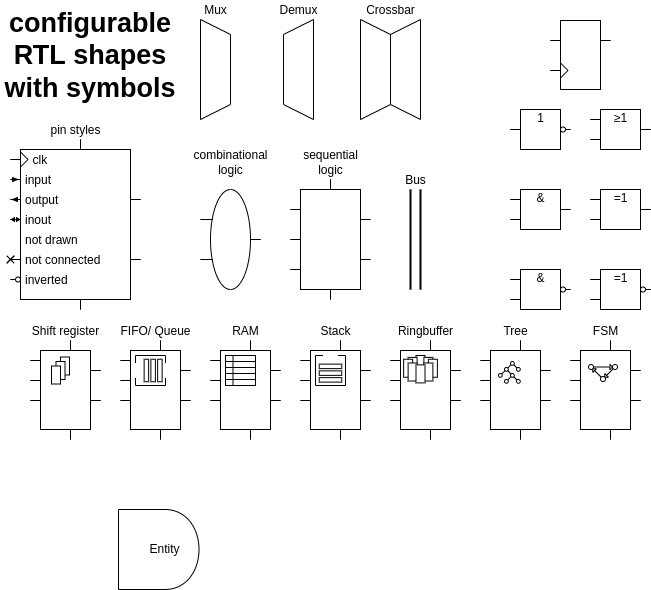

The diagram above was exported from draw.io. Its source (the exported page's mxGraphModel, read from the mxfile embedded in the PNG):
<mxGraphModel dx="1240" dy="1282" grid="1" gridSize="10" guides="1" tooltips="1" connect="1" arrows="1" fold="1" page="1" pageScale="1" pageWidth="850" pageHeight="1100" background="#ffffff" math="0" shadow="0">
  <root>
    <mxCell id="0" />
    <mxCell id="1" parent="0" />
    <mxCell id="2" value="Mux" style="shadow=0;dashed=0;align=center;html=1;strokeWidth=1;shape=mxgraph.rtl.abstract.entity;container=1;collapsible=0;kind=mux;drawPins=0;left=4;right=1;bottom=0;verticalAlign=bottom;labelPosition=center;verticalLabelPosition=top;" parent="1" vertex="1">
      <mxGeometry x="320" y="190" width="30" height="100" as="geometry" />
    </mxCell>
    <mxCell id="3" value="Demux" style="shadow=0;dashed=0;align=center;html=1;strokeWidth=1;shape=mxgraph.rtl.abstract.entity;container=1;collapsible=0;kind=demux;drawPins=0;left=1;right=4;bottom=0;verticalAlign=bottom;labelPosition=center;verticalLabelPosition=top;" parent="1" vertex="1">
      <mxGeometry x="403" y="190" width="30" height="100" as="geometry" />
    </mxCell>
    <mxCell id="4" value="Crossbar" style="shadow=0;dashed=0;align=center;html=1;strokeWidth=1;shape=mxgraph.rtl.abstract.entity;container=1;collapsible=0;kind=crossbar;drawPins=0;left=4;right=4;bottom=0;verticalAlign=bottom;labelPosition=center;verticalLabelPosition=top;" parent="1" vertex="1">
      <mxGeometry x="480" y="190" width="60" height="100" as="geometry" />
    </mxCell>
    <mxCell id="7" value="Bus" style="shadow=0;dashed=0;align=center;html=1;strokeWidth=2;shape=mxgraph.rtl.abstract.bus;labelPosition=center;verticalLabelPosition=top;verticalAlign=bottom;" parent="1" vertex="1">
      <mxGeometry x="530" y="360" width="10" height="100" as="geometry" />
    </mxCell>
    <mxCell id="9" value="combinational&lt;br&gt;logic" style="shadow=0;dashed=0;align=center;html=1;strokeWidth=1;shape=mxgraph.rtl.abstract.entity;container=1;collapsible=0;kind=combinational;drawPins=1;left=2;right=1;bottom=0;top=0;verticalAlign=bottom;labelPosition=center;verticalLabelPosition=top;" parent="1" vertex="1">
      <mxGeometry x="320" y="350" width="60" height="120" as="geometry" />
    </mxCell>
    <mxCell id="10" value="sequential&lt;br&gt;logic" style="shadow=0;dashed=0;align=center;html=1;strokeWidth=1;shape=mxgraph.rtl.abstract.entity;container=1;collapsible=0;drawPins=1;verticalAlign=bottom;labelPosition=center;verticalLabelPosition=top;" parent="1" vertex="1">
      <mxGeometry x="410" y="350" width="80" height="120" as="geometry" />
    </mxCell>
    <mxCell id="11" value="pin styles" style="shadow=0;dashed=0;align=center;html=1;strokeWidth=1;shape=mxgraph.rtl.abstract.entity;container=1;collapsible=0;left=clk:clk,input:i,output:o,inout:io,not drawn:np,not connected:nc,inverted:n;drawPins=1;verticalAlign=bottom;labelPosition=center;verticalLabelPosition=top;" parent="1" vertex="1">
      <mxGeometry x="130" y="310" width="130" height="170" as="geometry" />
    </mxCell>
    <mxCell id="12" value="" style="shadow=0;dashed=0;align=center;html=1;strokeWidth=1;shape=mxgraph.rtl.abstract.entity;left=,:clk;right=,:np;top=0;bottom=0;drawPins=1;snapToPoint=1;resizable=1;editable=1;" parent="1" vertex="1">
      <mxGeometry x="670" y="181" width="60" height="89" as="geometry" />
    </mxCell>
    <mxCell id="13" value="1" style="shadow=0;dashed=0;align=center;html=1;strokeWidth=1;shape=mxgraph.rtl.abstract.entity;verticalAlign=top;spacing=0;spacingTop=7;left=1;right=:n;top=0;bottom=0;drawPins=1;snapToPoint=1;resizable=0;editable=0;" parent="1" vertex="1">
      <mxGeometry x="630" y="270" width="60" height="60" as="geometry" />
    </mxCell>
    <mxCell id="14" value="&amp;" style="shadow=0;dashed=0;align=center;html=1;strokeWidth=1;shape=mxgraph.rtl.abstract.entity;verticalAlign=top;spacing=0;spacingTop=7;left=2;right=1;top=0;bottom=0;drawPins=1;snapToPoint=1;resizable=0;editable=0;" parent="1" vertex="1">
      <mxGeometry x="630" y="350" width="60" height="60" as="geometry" />
    </mxCell>
    <mxCell id="15" value="&amp;" style="shadow=0;dashed=0;align=center;html=1;strokeWidth=1;shape=mxgraph.rtl.abstract.entity;verticalAlign=top;spacing=0;spacingTop=7;left=2;right=:n;top=0;bottom=0;drawPins=1;snapToPoint=1;resizable=0;editable=0;" parent="1" vertex="1">
      <mxGeometry x="630" y="430" width="60" height="60" as="geometry" />
    </mxCell>
    <mxCell id="16" value="≥1" style="shadow=0;dashed=0;align=center;html=1;strokeWidth=1;shape=mxgraph.rtl.abstract.entity;verticalAlign=top;spacing=0;spacingTop=7;left=2;right=1;top=0;bottom=0;drawPins=1;snapToPoint=1;resizable=0;editable=0;" parent="1" vertex="1">
      <mxGeometry x="710" y="270" width="60" height="60" as="geometry" />
    </mxCell>
    <mxCell id="17" value="=1" style="shadow=0;dashed=0;align=center;html=1;strokeWidth=1;shape=mxgraph.rtl.abstract.entity;verticalAlign=top;spacing=0;spacingTop=7;left=2;right=1;top=0;bottom=0;drawPins=1;snapToPoint=1;resizable=0;editable=0;" parent="1" vertex="1">
      <mxGeometry x="710" y="350" width="60" height="60" as="geometry" />
    </mxCell>
    <mxCell id="18" value="=1" style="shadow=0;dashed=0;align=center;html=1;strokeWidth=1;shape=mxgraph.rtl.abstract.entity;verticalAlign=top;spacing=0;spacingTop=7;left=2;right=:n;top=0;bottom=0;drawPins=1;snapToPoint=1;resizable=0;editable=0;" parent="1" vertex="1">
      <mxGeometry x="710" y="430" width="60" height="60" as="geometry" />
    </mxCell>
    <mxCell id="20" value="&lt;b style=&quot;font-size: 27px&quot;&gt;configurable&lt;br&gt;RTL shapes&lt;br&gt;with symbols&lt;br&gt;&lt;/b&gt;" style="text;html=1;strokeColor=none;fillColor=none;align=center;verticalAlign=top;whiteSpace=wrap;rounded=0;" parent="1" vertex="1">
      <mxGeometry x="120" y="171" width="180" height="109" as="geometry" />
    </mxCell>
    <mxCell id="21" value="Shift register" style="shadow=0;dashed=0;align=center;html=1;strokeWidth=1;shape=mxgraph.rtl.abstract.entity;container=1;collapsible=0;type=shiftReg;drawPins=1;labelPosition=center;verticalLabelPosition=top;verticalAlign=bottom;" parent="1" vertex="1">
      <mxGeometry x="150" y="511" width="70" height="99" as="geometry" />
    </mxCell>
    <mxCell id="23" value="FIFO/ Queue" style="shadow=0;dashed=0;align=center;html=1;strokeWidth=1;shape=mxgraph.rtl.abstract.entity;container=1;collapsible=0;type=fifo;drawPins=1;labelPosition=center;verticalLabelPosition=top;verticalAlign=bottom;" parent="1" vertex="1">
      <mxGeometry x="240" y="511" width="70" height="99" as="geometry" />
    </mxCell>
    <mxCell id="24" value="RAM" style="shadow=0;dashed=0;align=center;html=1;strokeWidth=1;shape=mxgraph.rtl.abstract.entity;container=1;collapsible=0;type=ram;drawPins=1;labelPosition=center;verticalLabelPosition=top;verticalAlign=bottom;" parent="1" vertex="1">
      <mxGeometry x="330" y="511" width="70" height="99" as="geometry" />
    </mxCell>
    <mxCell id="26" value="Stack" style="shadow=0;dashed=0;align=center;html=1;strokeWidth=1;shape=mxgraph.rtl.abstract.entity;container=1;collapsible=0;type=stack;drawPins=1;labelPosition=center;verticalLabelPosition=top;verticalAlign=bottom;" parent="1" vertex="1">
      <mxGeometry x="420" y="511" width="70" height="99" as="geometry" />
    </mxCell>
    <mxCell id="27" value="Ringbuffer" style="shadow=0;dashed=0;align=center;html=1;strokeWidth=1;shape=mxgraph.rtl.abstract.entity;container=1;collapsible=0;type=ringbuffer;drawPins=1;labelPosition=center;verticalLabelPosition=top;verticalAlign=bottom;" parent="1" vertex="1">
      <mxGeometry x="510" y="511" width="70" height="99" as="geometry" />
    </mxCell>
    <mxCell id="28" value="Tree" style="shadow=0;dashed=0;align=center;html=1;strokeWidth=1;shape=mxgraph.rtl.abstract.entity;container=1;collapsible=0;type=tree;drawPins=1;labelPosition=center;verticalLabelPosition=top;verticalAlign=bottom;" parent="1" vertex="1">
      <mxGeometry x="600" y="511" width="70" height="99" as="geometry" />
    </mxCell>
    <mxCell id="29" value="FSM" style="shadow=0;dashed=0;align=center;html=1;strokeWidth=1;shape=mxgraph.rtl.abstract.entity;container=1;collapsible=0;type=fsm;drawPins=1;labelPosition=center;verticalLabelPosition=top;verticalAlign=bottom;" parent="1" vertex="1">
      <mxGeometry x="690" y="511" width="70" height="99" as="geometry" />
    </mxCell>
    <mxCell id="30" value="Entity" style="shadow=0;dashed=0;align=center;html=1;strokeWidth=1;shape=mxgraph.rtl.abstract.entity;container=1;collapsible=0;kind=and;drawPins=0;left=3;right=2;bottom=0;top=0;" parent="1" vertex="1">
      <mxGeometry x="238" y="680" width="92" height="80" as="geometry" />
    </mxCell>
  </root>
</mxGraphModel>